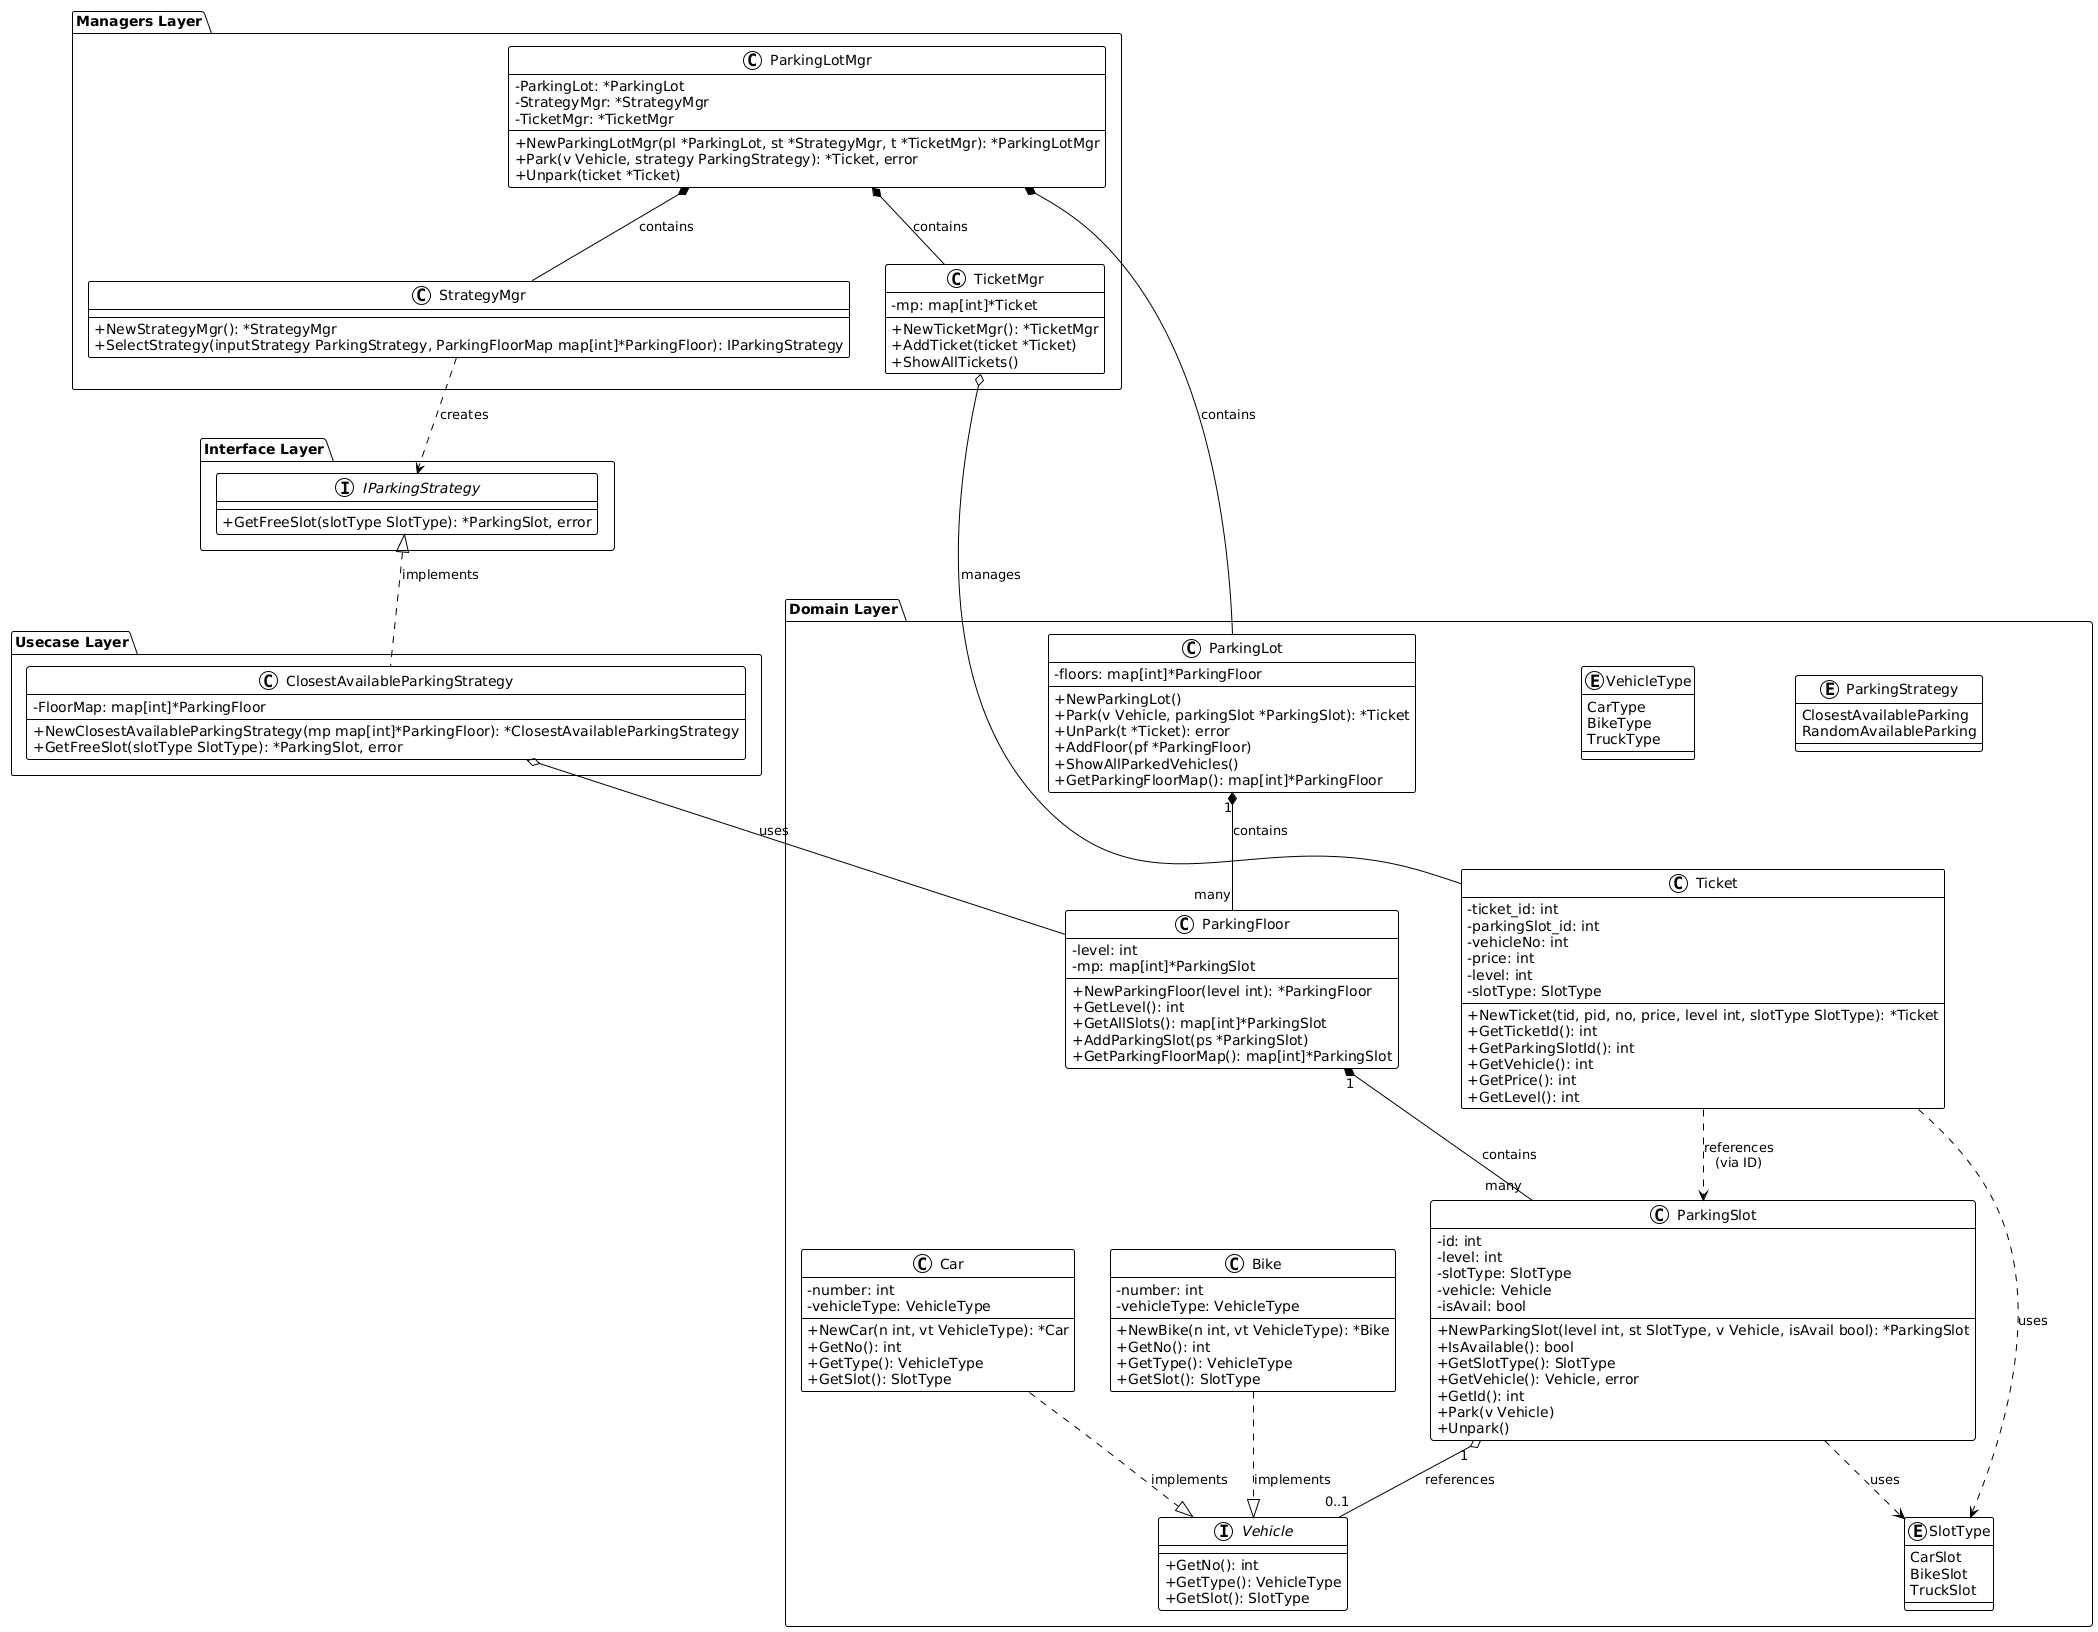

The diagram above was rendered by PlantUML. Its source (embedded in the PNG):
@startuml
!theme plain
skinparam classAttributeIconSize 0

package "Domain Layer" {
    class ParkingLot {
        - floors: map[int]*ParkingFloor
        + NewParkingLot()
        + Park(v Vehicle, parkingSlot *ParkingSlot): *Ticket
        + UnPark(t *Ticket): error
        + AddFloor(pf *ParkingFloor)
        + ShowAllParkedVehicles()
        + GetParkingFloorMap(): map[int]*ParkingFloor
    }

    class ParkingFloor {
        - level: int
        - mp: map[int]*ParkingSlot
        + NewParkingFloor(level int): *ParkingFloor
        + GetLevel(): int
        + GetAllSlots(): map[int]*ParkingSlot
        + AddParkingSlot(ps *ParkingSlot)
        + GetParkingFloorMap(): map[int]*ParkingSlot
    }

    class ParkingSlot {
        - id: int
        - level: int
        - slotType: SlotType
        - vehicle: Vehicle
        - isAvail: bool
        + NewParkingSlot(level int, st SlotType, v Vehicle, isAvail bool): *ParkingSlot
        + IsAvailable(): bool
        + GetSlotType(): SlotType
        + GetVehicle(): Vehicle, error
        + GetId(): int
        + Park(v Vehicle)
        + Unpark()
    }

    interface Vehicle {
        + GetNo(): int
        + GetType(): VehicleType
        + GetSlot(): SlotType
    }

    class Car {
        - number: int
        - vehicleType: VehicleType
        + NewCar(n int, vt VehicleType): *Car
        + GetNo(): int
        + GetType(): VehicleType
        + GetSlot(): SlotType
    }

    class Bike {
        - number: int
        - vehicleType: VehicleType
        + NewBike(n int, vt VehicleType): *Bike
        + GetNo(): int
        + GetType(): VehicleType
        + GetSlot(): SlotType
    }

    class Ticket {
        - ticket_id: int
        - parkingSlot_id: int
        - vehicleNo: int
        - price: int
        - level: int
        - slotType: SlotType
        + NewTicket(tid, pid, no, price, level int, slotType SlotType): *Ticket
        + GetTicketId(): int
        + GetParkingSlotId(): int
        + GetVehicle(): int
        + GetPrice(): int
        + GetLevel(): int
    }

    enum VehicleType {
        CarType
        BikeType
        TruckType
    }

    enum SlotType {
        CarSlot
        BikeSlot
        TruckSlot
    }

    enum ParkingStrategy {
        ClosestAvailableParking
        RandomAvailableParking
    }
}

package "Interface Layer" {
    interface IParkingStrategy {
        + GetFreeSlot(slotType SlotType): *ParkingSlot, error
    }
}

package "Usecase Layer" {
    class ClosestAvailableParkingStrategy {
        - FloorMap: map[int]*ParkingFloor
        + NewClosestAvailableParkingStrategy(mp map[int]*ParkingFloor): *ClosestAvailableParkingStrategy
        + GetFreeSlot(slotType SlotType): *ParkingSlot, error
    }
}

package "Managers Layer" {
    class ParkingLotMgr {
        - ParkingLot: *ParkingLot
        - StrategyMgr: *StrategyMgr
        - TicketMgr: *TicketMgr
        + NewParkingLotMgr(pl *ParkingLot, st *StrategyMgr, t *TicketMgr): *ParkingLotMgr
        + Park(v Vehicle, strategy ParkingStrategy): *Ticket, error
        + Unpark(ticket *Ticket)
    }

    class StrategyMgr {
        + NewStrategyMgr(): *StrategyMgr
        + SelectStrategy(inputStrategy ParkingStrategy, ParkingFloorMap map[int]*ParkingFloor): IParkingStrategy
    }

    class TicketMgr {
        - mp: map[int]*Ticket
        + NewTicketMgr(): *TicketMgr
        + AddTicket(ticket *Ticket)
        + ShowAllTickets()
    }
}

' Relationships
ParkingLot "1" *-- "many" ParkingFloor : contains
ParkingFloor "1" *-- "many" ParkingSlot : contains
ParkingSlot "1" o-- "0..1" Vehicle : references
ParkingSlot ..> SlotType : uses
Car ..|> Vehicle : implements
Bike ..|> Vehicle : implements
Ticket ..> SlotType : uses
Ticket ..> ParkingSlot : references\n(via ID)

IParkingStrategy <|.. ClosestAvailableParkingStrategy : implements
ClosestAvailableParkingStrategy o-- ParkingFloor : uses

ParkingLotMgr *-- ParkingLot : contains
ParkingLotMgr *-- StrategyMgr : contains
ParkingLotMgr *-- TicketMgr : contains
StrategyMgr ..> IParkingStrategy : creates
TicketMgr o-- Ticket : manages
@enduml